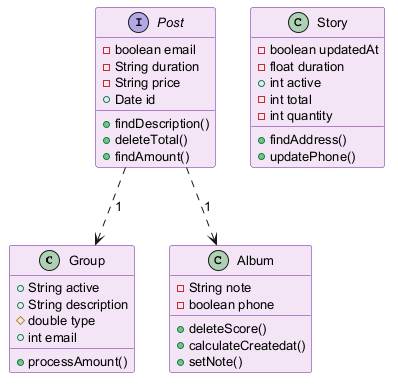

The diagram above was rendered by PlantUML. Its source (embedded in the PNG):
@startuml
skinparam backgroundColor #FFFFFF
skinparam classBackgroundColor #F3E5F5
skinparam classBorderColor #6A1B9A
skinparam defaultFontSize 13
class Group {
  +String active
  +String description
  #double type
  +int email
  +processAmount()
}
interface Post {
  -boolean email
  -String duration
  -String price
  +Date id
  +findDescription()
  +deleteTotal()
  +findAmount()
}
class Story {
  -boolean updatedAt
  -float duration
  +int active
  -int total
  -int quantity
  +findAddress()
  +updatePhone()
}
class Album {
  -String note
  -boolean phone
  +deleteScore()
  +calculateCreatedat()
  +setNote()
}
Post ..> Album : "1"
Post ..> Group : "1"
@enduml